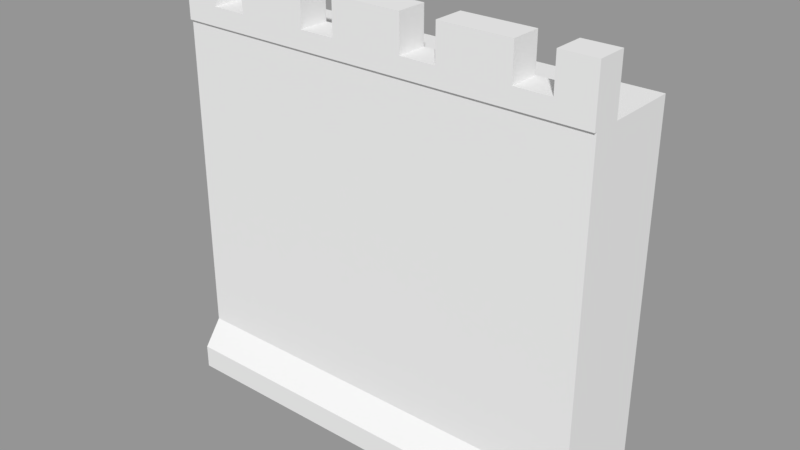 # Source: CastleWall.blend  (saved by Blender 2.79.0; exported with 4.5.12 LTS)
import bpy
from mathutils import Matrix  # noqa: F401  (used for matrix-valued properties, if any)

bpy.ops.wm.read_factory_settings(use_empty=True)
scene = bpy.context.scene
scene.name = 'Scene'

# ---- collections
col_collection_1 = bpy.data.collections.new('Collection 1'); scene.collection.children.link(col_collection_1)

# ---- meshes
me_cube_001 = bpy.data.meshes.new('Cube.001')
me_cube_001.from_pydata([(-3.278, -0.6887, -3.157), (-3.278, -0.6887, 2.561), (-3.278, -0.2566, 2.561), (3.276, -0.6887, -3.157), (3.276, -0.6887, 2.561), (3.276, -0.2566, 2.561), (-2.732, -0.2566, 2.561), (-2.732, -0.6887, 2.561), (-2.186, -0.2566, 2.561), (-1.094, -0.2566, 2.561), (1.091, -0.2566, 2.561), (2.184, -0.2566, 2.561), (2.184, -0.6887, 2.561), (1.091, -0.6887, 2.561), (-1.094, -0.6887, 2.561), (-2.186, -0.6887, 2.561), (2.73, -0.2566, 2.561), (2.73, -0.6887, 2.561), (-0.5473, -0.6887, 2.561), (-0.5473, -0.2566, 2.561), (0.545, -0.6887, 2.561), (0.545, -0.2566, 2.561), (3.276, -0.2566, 3.397), (2.73, -0.2566, 3.397), (-2.732, -0.2566, 3.397), (-3.278, -0.2566, 3.397), (-2.186, -0.2566, 3.397), (-1.094, -0.2566, 3.397), (0.545, -0.2566, 3.397), (1.091, -0.2566, 3.397), (2.184, -0.2566, 3.397), (-0.5473, -0.2566, 3.397), (3.276, -0.6887, -2.396), (-3.278, -0.6887, -2.396), (3.276, -0.9802, -2.791), (3.276, -0.9802, -3.157), (-3.278, -0.9802, -3.157), (-3.278, -0.9802, -2.791), (-3.278, 0.8646, 2.561), (-3.278, 0.8646, -3.157), (3.276, 0.8646, -3.157), (3.276, 0.8646, 2.561), (-2.186, -0.2566, 2.844), (-2.732, -0.2566, 2.844), (-1.094, -0.2566, 2.844), (-0.5473, -0.2566, 2.844), (1.091, -0.2566, 2.844), (2.184, -0.2566, 2.844), (2.73, -0.2566, 2.844), (0.545, -0.2566, 2.844), (2.184, -0.7269, 2.561), (2.73, -0.7269, 2.561), (-3.278, -0.7269, 2.561), (-2.732, -0.7269, 2.561), (-2.186, -0.7269, 2.561), (-1.094, -0.7269, 2.561), (3.276, -0.7269, 2.561), (3.276, -0.7269, 3.397), (0.545, -0.7269, 2.561), (1.091, -0.7269, 2.561), (-2.186, -0.7269, 3.397), (-0.5473, -0.7269, 2.561), (-3.278, -0.7269, 3.397), (-2.732, -0.7269, 3.397), (2.73, -0.7269, 3.397), (-1.094, -0.7269, 3.397), (-0.5473, -0.7269, 3.397), (0.545, -0.7269, 3.397), (1.091, -0.7269, 3.397), (2.184, -0.7269, 3.397), (2.184, -0.7269, 2.844), (2.73, -0.7269, 2.844), (-2.732, -0.7269, 2.844), (-2.186, -0.7269, 2.844), (0.545, -0.7269, 2.844), (1.091, -0.7269, 2.844), (-1.094, -0.7269, 2.844), (-0.5473, -0.7269, 2.844)], [], [(32, 33, 37, 34), (10, 29, 30, 11), (23, 64, 57, 22), (14, 55, 76, 44, 9), (26, 60, 65, 27), (14, 18, 61, 55), (8, 26, 27, 9), (20, 13, 59, 58), (21, 19, 31, 28), (2, 52, 62, 25), (5, 16, 23, 22), (31, 66, 67, 28), (29, 68, 69, 30), (6, 2, 25, 24), (44, 76, 77, 45), (35, 34, 37, 36), (33, 32, 4, 1), (3, 32, 34, 35), (33, 0, 36, 37), (39, 38, 41, 40), (11, 16, 5, 41, 38, 2, 6, 8, 9, 19, 21, 10), (12, 50, 70, 47, 11), (12, 17, 51, 50), (8, 6, 43, 42), (10, 21, 49, 46), (16, 11, 47, 48), (47, 70, 71, 48), (43, 72, 73, 42), (19, 9, 44, 45), (49, 74, 75, 46), (33, 1, 38, 39), (3, 35, 36, 0, 39, 40), (59, 50, 69, 68), (58, 59, 75, 74), (51, 56, 57, 64), (55, 61, 77, 76), (61, 58, 67, 66), (52, 53, 63, 62), (54, 55, 65, 60), (53, 54, 73, 72), (50, 51, 71, 70), (13, 12, 50, 59), (1, 7, 53, 52), (18, 20, 58, 61), (17, 4, 56, 51), (7, 15, 54, 53), (15, 14, 55, 54), (25, 62, 63, 24), (8, 54, 60, 26), (31, 19, 61, 66), (10, 59, 68, 29), (16, 51, 64, 23), (24, 63, 53, 6), (27, 65, 55, 9), (21, 28, 67, 58), (30, 69, 50, 11), (57, 56, 5, 22), (32, 40, 41, 4), (3, 40, 32), (33, 39, 0)])
_uv = me_cube_001.uv_layers.new(name='UVMap')
_uv.uv.foreach_set('vector', [0.251, 0.4512, 0.1943, 0.4512, 0.1943, 0.4465, 0.251, 0.4465, 0.2511, 0.4261, 0.2511, 0.4178, 0.2606, 0.4178, 0.2606, 0.4261, 0.2403, 0.4554, 0.2403, 0.4513, 0.245, 0.4513, 0.245, 0.4554, 0.2308, 0.4592, 0.2308, 0.4595, 0.228, 0.4595, 0.228, 0.4554, 0.2308, 0.4554, 0.2038, 0.4554, 0.2038, 0.4513, 0.2133, 0.4513, 0.2133, 0.4554, 0.2832, 0.4562, 0.2879, 0.4562, 0.2879, 0.4565, 0.2832, 0.4565, 0.2511, 0.4177, 0.2511, 0.4094, 0.2606, 0.4094, 0.2606, 0.4177, 0.2832, 0.4574, 0.2879, 0.4574, 0.2879, 0.4578, 0.2832, 0.4578, 0.2796, 0.4177, 0.2702, 0.4177, 0.2702, 0.4094, 0.2796, 0.4094, 0.2887, 0.4094, 0.2928, 0.4094, 0.2928, 0.4177, 0.2887, 0.4177, 0.2832, 0.4352, 0.2879, 0.4352, 0.2879, 0.4435, 0.2832, 0.4435, 0.1943, 0.4554, 0.1943, 0.4513, 0.2038, 0.4513, 0.2038, 0.4554, 0.2134, 0.4554, 0.2134, 0.4513, 0.2228, 0.4513, 0.2228, 0.4554, 0.2832, 0.4269, 0.2879, 0.4269, 0.2879, 0.4351, 0.2832, 0.4351, 0.2355, 0.4554, 0.2355, 0.4513, 0.2402, 0.4513, 0.2402, 0.4554, 0.251, 0.4429, 0.251, 0.4465, 0.1943, 0.4465, 0.1943, 0.4429, 0.2511, 0.3602, 0.3078, 0.3602, 0.3078, 0.4094, 0.2511, 0.4094, 0.2536, 0.4269, 0.2536, 0.4344, 0.2511, 0.4305, 0.2511, 0.4269, 0.2806, 0.4344, 0.2806, 0.4269, 0.2831, 0.4269, 0.2831, 0.4305, 0.1943, 0.4268, 0.1943, 0.37, 0.251, 0.37, 0.251, 0.4268, 0.2416, 0.3603, 0.2463, 0.3603, 0.251, 0.3603, 0.251, 0.37, 0.1943, 0.37, 0.1943, 0.3603, 0.2038, 0.3602, 0.2038, 0.3603, 0.2132, 0.3603, 0.2179, 0.3603, 0.2274, 0.3603, 0.2321, 0.3603, 0.2454, 0.4582, 0.2451, 0.4582, 0.2451, 0.4554, 0.2492, 0.4554, 0.2492, 0.4582, 0.2832, 0.457, 0.2879, 0.457, 0.2879, 0.4573, 0.2832, 0.4573, 0.2402, 0.4582, 0.2355, 0.4582, 0.2355, 0.4554, 0.2402, 0.4554, 0.2038, 0.4583, 0.1991, 0.4582, 0.1991, 0.4554, 0.2038, 0.4554, 0.245, 0.4582, 0.2403, 0.4582, 0.2403, 0.4554, 0.245, 0.4554, 0.288, 0.4561, 0.288, 0.452, 0.2928, 0.452, 0.2928, 0.4561, 0.1943, 0.4595, 0.1943, 0.4554, 0.199, 0.4554, 0.199, 0.4595, 0.2183, 0.4582, 0.2136, 0.4582, 0.2136, 0.4554, 0.2183, 0.4554, 0.2451, 0.4554, 0.2451, 0.4513, 0.2498, 0.4513, 0.2498, 0.4554, 0.2806, 0.4344, 0.2806, 0.4836, 0.2672, 0.4836, 0.2672, 0.4269, 0.251, 0.4403, 0.251, 0.4428, 0.1943, 0.4428, 0.1943, 0.4403, 0.1943, 0.4269, 0.251, 0.4269, 0.2607, 0.4094, 0.2701, 0.4094, 0.2701, 0.4177, 0.2607, 0.4177, 0.2088, 0.4554, 0.2135, 0.4554, 0.2135, 0.4582, 0.2088, 0.4582, 0.2797, 0.4178, 0.2845, 0.4178, 0.2845, 0.4261, 0.2797, 0.4261, 0.2039, 0.4554, 0.2087, 0.4554, 0.2087, 0.4582, 0.2039, 0.4582, 0.2607, 0.4178, 0.2701, 0.4178, 0.2701, 0.4261, 0.2607, 0.4261, 0.2797, 0.4094, 0.2845, 0.4094, 0.2845, 0.4177, 0.2797, 0.4177, 0.2702, 0.4178, 0.2796, 0.4178, 0.2796, 0.4261, 0.2702, 0.4261, 0.2232, 0.4554, 0.2279, 0.4554, 0.2279, 0.4582, 0.2232, 0.4582, 0.2184, 0.4554, 0.2231, 0.4554, 0.2231, 0.4582, 0.2184, 0.4582, 0.2511, 0.4262, 0.2606, 0.4262, 0.2606, 0.4265, 0.2511, 0.4265, 0.2846, 0.4262, 0.2893, 0.4262, 0.2893, 0.4265, 0.2846, 0.4265, 0.2702, 0.4262, 0.2796, 0.4262, 0.2796, 0.4265, 0.2702, 0.4265, 0.2797, 0.4262, 0.2845, 0.4262, 0.2845, 0.4265, 0.2797, 0.4265, 0.2832, 0.4566, 0.2879, 0.4566, 0.2879, 0.4569, 0.2832, 0.4569, 0.2607, 0.4262, 0.2701, 0.4262, 0.2701, 0.4265, 0.2607, 0.4265, 0.2832, 0.4561, 0.2832, 0.452, 0.2879, 0.452, 0.2879, 0.4561, 0.2887, 0.4178, 0.2928, 0.4178, 0.2928, 0.4261, 0.2887, 0.4261, 0.2312, 0.4554, 0.2229, 0.4554, 0.2229, 0.4513, 0.2312, 0.4513, 0.288, 0.4269, 0.2921, 0.4269, 0.2921, 0.4351, 0.288, 0.4351, 0.288, 0.4352, 0.2921, 0.4352, 0.2921, 0.4435, 0.288, 0.4435, 0.2886, 0.4177, 0.2846, 0.4177, 0.2846, 0.4094, 0.2886, 0.4094, 0.2873, 0.4519, 0.2832, 0.4519, 0.2832, 0.4436, 0.2873, 0.4436, 0.2354, 0.4513, 0.2354, 0.4596, 0.2313, 0.4596, 0.2313, 0.4513, 0.2886, 0.4261, 0.2846, 0.4261, 0.2846, 0.4178, 0.2886, 0.4178, 0.2874, 0.4519, 0.2874, 0.4436, 0.2915, 0.4436, 0.2915, 0.4519, 0.2536, 0.4344, 0.2671, 0.4269, 0.2671, 0.4836, 0.2536, 0.4836, 0.2536, 0.4269, 0.2671, 0.4269, 0.2536, 0.4344, 0.2806, 0.4344, 0.2672, 0.4269, 0.2806, 0.4269])
me_cube_001.use_remesh_preserve_volume = False
me_cube_001.use_remesh_preserve_attributes = False
me_cube_001.use_mirror_vertex_groups = False
me_cube_001.update()

# ---- objects
ob_castlewall = bpy.data.objects.new('CastleWall', me_cube_001)

# ---- transforms, parenting, visibility, modifiers, constraints
ob_castlewall.location = (0.0, 0.0, 0.0)
ob_castlewall.lineart.crease_threshold = 0.0

# ---- collection membership
col_collection_1.objects.link(ob_castlewall)

# ---- scene / render settings (as saved in the file)
scene.frame_start = 1; scene.frame_end = 250; scene.frame_set(1)
scene.render.engine = 'CYCLES'
scene.render.dither_intensity = 0.0
scene.cycles.samples = 300
scene.cycles.sampling_pattern = 'TABULATED_SOBOL'
scene.cycles.use_adaptive_sampling = False
scene.cycles.use_light_tree = False
scene.cycles.blur_glossy = 0.0
scene.cycles.sample_clamp_direct = 4.0
scene.cycles.sample_clamp_indirect = 4.0
scene.view_settings.view_transform = 'Standard'
bpy.context.view_layer.update()

# ---- added for rendering (the .blend has no active camera and no usable light): camera, sun + grey world if the file has none
cam_auto = bpy.data.cameras.new('AutoCamera')
cam_auto.lens = 50.0
cam_auto.sensor_width = 36.0
cam_auto.clip_end = 1000.0
ob_auto_camera = bpy.data.objects.new('AutoCamera', cam_auto)
scene.collection.objects.link(ob_auto_camera)
ob_auto_camera.location = (8.74307, -10.5508, 7.1153)
ob_auto_camera.rotation_euler = (1.09748, -7.21219e-08, 0.694738)
scene.camera = ob_auto_camera
light_auto_sun = bpy.data.lights.new('AutoSun', 'SUN')
light_auto_sun.energy = 3.0
light_auto_sun.angle = 0.0523599
ob_auto_sun = bpy.data.objects.new('AutoSun', light_auto_sun)
scene.collection.objects.link(ob_auto_sun)
ob_auto_sun.rotation_euler = (0.872665, 0.174533, 0.523599)
if scene.world is None:
    world_auto = bpy.data.worlds.new('AutoWorld')
    world_auto.color = (0.3, 0.3, 0.3)
    scene.world = world_auto
bpy.context.view_layer.update()
